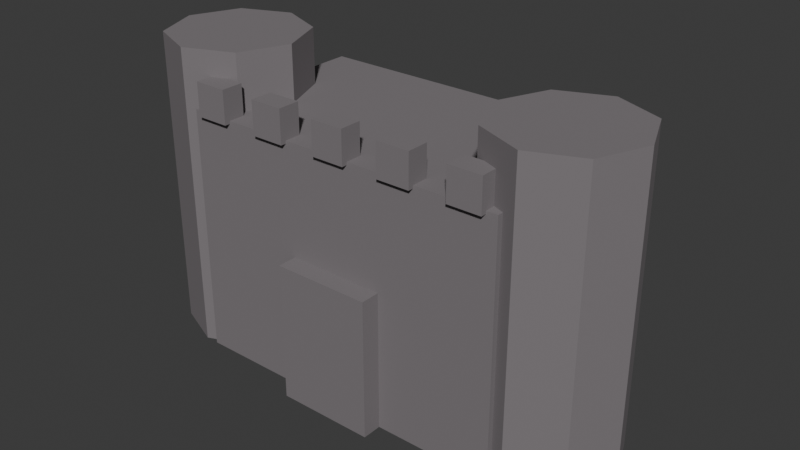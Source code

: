 # Source: structure_mountain_fortress_bastion.blend  (saved by Blender 5.3.31; exported with 4.5.12 LTS)
import bpy
from mathutils import Matrix  # noqa: F401  (used for matrix-valued properties, if any)

bpy.ops.wm.read_factory_settings(use_empty=True)
scene = bpy.context.scene
scene.name = 'Scene'

# ---- collections
col_collection = bpy.data.collections.new('Collection'); scene.collection.children.link(col_collection)

# ---- materials (node trees are filled in below, after node groups)
mat_mat_mountain_fortress = bpy.data.materials.new('mat_mountain_fortress')

# ---- material node trees
mat_mat_mountain_fortress.use_nodes = True; mat_mat_mountain_fortress.node_tree.nodes.clear()
_N = mat_mat_mountain_fortress.node_tree.nodes; _L = mat_mat_mountain_fortress.node_tree.links
n0 = _N.new('ShaderNodeBsdfPrincipled'); n0.name = 'Principled BSDF'; n0.location = (-200, 100)
n0.inputs[0].default_value = (0.22, 0.2, 0.21, 1.0)
n0.inputs[1].default_value = 0.1
n0.inputs[2].default_value = 0.85
n0.inputs[10].default_value = 0.005
n1 = _N.new('ShaderNodeOutputMaterial'); n1.name = 'Material Output'; n1.location = (200, 100)
_L.new(n0.outputs[0], n1.inputs[0])
n1.is_active_output = True

# ---- world
world_world = bpy.data.worlds.new('World'); scene.world = world_world
world_world.use_nodes = True; world_world.node_tree.nodes.clear()
_N = world_world.node_tree.nodes; _L = world_world.node_tree.links
n0 = _N.new('ShaderNodeOutputWorld'); n0.name = 'World Output'; n0.location = (200, 100)
n1 = _N.new('ShaderNodeBackground'); n1.name = 'Background'; n1.location = (-200, 100)
n1.inputs[0].default_value = (0.05088, 0.05088, 0.05088, 1.0)
_L.new(n1.outputs[0], n0.inputs[0])
n0.is_active_output = True
world_world.color = (0.05088, 0.05088, 0.05088)
world_world.sun_shadow_jitter_overblur = 0.0

# ---- meshes
me_cube = bpy.data.meshes.new('Cube')
me_cube.from_pydata([(-0.5, -0.5, -0.5), (-0.5, -0.5, 0.5), (-0.5, 0.5, -0.5), (-0.5, 0.5, 0.5), (0.5, -0.5, -0.5), (0.5, -0.5, 0.5), (0.5, 0.5, -0.5), (0.5, 0.5, 0.5)], [], [(0, 1, 3, 2), (2, 3, 7, 6), (6, 7, 5, 4), (4, 5, 1, 0), (2, 6, 4, 0), (7, 3, 1, 5)])
_uv = me_cube.uv_layers.new(name='UVMap')
_uv.uv.foreach_set('vector', [0.375, 0.0, 0.625, 0.0, 0.625, 0.25, 0.375, 0.25, 0.375, 0.25, 0.625, 0.25, 0.625, 0.5, 0.375, 0.5, 0.375, 0.5, 0.625, 0.5, 0.625, 0.75, 0.375, 0.75, 0.375, 0.75, 0.625, 0.75, 0.625, 1.0, 0.375, 1.0, 0.125, 0.5, 0.375, 0.5, 0.375, 0.75, 0.125, 0.75, 0.625, 0.5, 0.875, 0.5, 0.875, 0.75, 0.625, 0.75])
me_cube.materials.append(mat_mat_mountain_fortress)
me_cube.update()
me_cube_001 = bpy.data.meshes.new('Cube.001')
me_cube_001.from_pydata([(-0.5, -0.5, -0.5), (-0.5, -0.5, 0.5), (-0.5, 0.5, -0.5), (-0.5, 0.5, 0.5), (0.5, -0.5, -0.5), (0.5, -0.5, 0.5), (0.5, 0.5, -0.5), (0.5, 0.5, 0.5)], [], [(0, 1, 3, 2), (2, 3, 7, 6), (6, 7, 5, 4), (4, 5, 1, 0), (2, 6, 4, 0), (7, 3, 1, 5)])
_uv = me_cube_001.uv_layers.new(name='UVMap')
_uv.uv.foreach_set('vector', [0.375, 0.0, 0.625, 0.0, 0.625, 0.25, 0.375, 0.25, 0.375, 0.25, 0.625, 0.25, 0.625, 0.5, 0.375, 0.5, 0.375, 0.5, 0.625, 0.5, 0.625, 0.75, 0.375, 0.75, 0.375, 0.75, 0.625, 0.75, 0.625, 1.0, 0.375, 1.0, 0.125, 0.5, 0.375, 0.5, 0.375, 0.75, 0.125, 0.75, 0.625, 0.5, 0.875, 0.5, 0.875, 0.75, 0.625, 0.75])
me_cube_001.materials.append(mat_mat_mountain_fortress)
me_cube_001.update()
me_cube_002 = bpy.data.meshes.new('Cube.002')
me_cube_002.from_pydata([(-0.5, -0.5, -0.5), (-0.5, -0.5, 0.5), (-0.5, 0.5, -0.5), (-0.5, 0.5, 0.5), (0.5, -0.5, -0.5), (0.5, -0.5, 0.5), (0.5, 0.5, -0.5), (0.5, 0.5, 0.5)], [], [(0, 1, 3, 2), (2, 3, 7, 6), (6, 7, 5, 4), (4, 5, 1, 0), (2, 6, 4, 0), (7, 3, 1, 5)])
_uv = me_cube_002.uv_layers.new(name='UVMap')
_uv.uv.foreach_set('vector', [0.375, 0.0, 0.625, 0.0, 0.625, 0.25, 0.375, 0.25, 0.375, 0.25, 0.625, 0.25, 0.625, 0.5, 0.375, 0.5, 0.375, 0.5, 0.625, 0.5, 0.625, 0.75, 0.375, 0.75, 0.375, 0.75, 0.625, 0.75, 0.625, 1.0, 0.375, 1.0, 0.125, 0.5, 0.375, 0.5, 0.375, 0.75, 0.125, 0.75, 0.625, 0.5, 0.875, 0.5, 0.875, 0.75, 0.625, 0.75])
me_cube_002.materials.append(mat_mat_mountain_fortress)
me_cube_002.update()
me_cube_003 = bpy.data.meshes.new('Cube.003')
me_cube_003.from_pydata([(-0.5, -0.5, -0.5), (-0.5, -0.5, 0.5), (-0.5, 0.5, -0.5), (-0.5, 0.5, 0.5), (0.5, -0.5, -0.5), (0.5, -0.5, 0.5), (0.5, 0.5, -0.5), (0.5, 0.5, 0.5)], [], [(0, 1, 3, 2), (2, 3, 7, 6), (6, 7, 5, 4), (4, 5, 1, 0), (2, 6, 4, 0), (7, 3, 1, 5)])
_uv = me_cube_003.uv_layers.new(name='UVMap')
_uv.uv.foreach_set('vector', [0.375, 0.0, 0.625, 0.0, 0.625, 0.25, 0.375, 0.25, 0.375, 0.25, 0.625, 0.25, 0.625, 0.5, 0.375, 0.5, 0.375, 0.5, 0.625, 0.5, 0.625, 0.75, 0.375, 0.75, 0.375, 0.75, 0.625, 0.75, 0.625, 1.0, 0.375, 1.0, 0.125, 0.5, 0.375, 0.5, 0.375, 0.75, 0.125, 0.75, 0.625, 0.5, 0.875, 0.5, 0.875, 0.75, 0.625, 0.75])
me_cube_003.materials.append(mat_mat_mountain_fortress)
me_cube_003.update()
me_cube_004 = bpy.data.meshes.new('Cube.004')
me_cube_004.from_pydata([(-0.5, -0.5, -0.5), (-0.5, -0.5, 0.5), (-0.5, 0.5, -0.5), (-0.5, 0.5, 0.5), (0.5, -0.5, -0.5), (0.5, -0.5, 0.5), (0.5, 0.5, -0.5), (0.5, 0.5, 0.5)], [], [(0, 1, 3, 2), (2, 3, 7, 6), (6, 7, 5, 4), (4, 5, 1, 0), (2, 6, 4, 0), (7, 3, 1, 5)])
_uv = me_cube_004.uv_layers.new(name='UVMap')
_uv.uv.foreach_set('vector', [0.375, 0.0, 0.625, 0.0, 0.625, 0.25, 0.375, 0.25, 0.375, 0.25, 0.625, 0.25, 0.625, 0.5, 0.375, 0.5, 0.375, 0.5, 0.625, 0.5, 0.625, 0.75, 0.375, 0.75, 0.375, 0.75, 0.625, 0.75, 0.625, 1.0, 0.375, 1.0, 0.125, 0.5, 0.375, 0.5, 0.375, 0.75, 0.125, 0.75, 0.625, 0.5, 0.875, 0.5, 0.875, 0.75, 0.625, 0.75])
me_cube_004.materials.append(mat_mat_mountain_fortress)
me_cube_004.update()
me_cube_005 = bpy.data.meshes.new('Cube.005')
me_cube_005.from_pydata([(-0.5, -0.5, -0.5), (-0.5, -0.5, 0.5), (-0.5, 0.5, -0.5), (-0.5, 0.5, 0.5), (0.5, -0.5, -0.5), (0.5, -0.5, 0.5), (0.5, 0.5, -0.5), (0.5, 0.5, 0.5)], [], [(0, 1, 3, 2), (2, 3, 7, 6), (6, 7, 5, 4), (4, 5, 1, 0), (2, 6, 4, 0), (7, 3, 1, 5)])
_uv = me_cube_005.uv_layers.new(name='UVMap')
_uv.uv.foreach_set('vector', [0.375, 0.0, 0.625, 0.0, 0.625, 0.25, 0.375, 0.25, 0.375, 0.25, 0.625, 0.25, 0.625, 0.5, 0.375, 0.5, 0.375, 0.5, 0.625, 0.5, 0.625, 0.75, 0.375, 0.75, 0.375, 0.75, 0.625, 0.75, 0.625, 1.0, 0.375, 1.0, 0.125, 0.5, 0.375, 0.5, 0.375, 0.75, 0.125, 0.75, 0.625, 0.5, 0.875, 0.5, 0.875, 0.75, 0.625, 0.75])
me_cube_005.materials.append(mat_mat_mountain_fortress)
me_cube_005.update()
me_cube_006 = bpy.data.meshes.new('Cube.006')
me_cube_006.from_pydata([(-0.5, -0.5, -0.5), (-0.5, -0.5, 0.5), (-0.5, 0.5, -0.5), (-0.5, 0.5, 0.5), (0.5, -0.5, -0.5), (0.5, -0.5, 0.5), (0.5, 0.5, -0.5), (0.5, 0.5, 0.5)], [], [(0, 1, 3, 2), (2, 3, 7, 6), (6, 7, 5, 4), (4, 5, 1, 0), (2, 6, 4, 0), (7, 3, 1, 5)])
_uv = me_cube_006.uv_layers.new(name='UVMap')
_uv.uv.foreach_set('vector', [0.375, 0.0, 0.625, 0.0, 0.625, 0.25, 0.375, 0.25, 0.375, 0.25, 0.625, 0.25, 0.625, 0.5, 0.375, 0.5, 0.375, 0.5, 0.625, 0.5, 0.625, 0.75, 0.375, 0.75, 0.375, 0.75, 0.625, 0.75, 0.625, 1.0, 0.375, 1.0, 0.125, 0.5, 0.375, 0.5, 0.375, 0.75, 0.125, 0.75, 0.625, 0.5, 0.875, 0.5, 0.875, 0.75, 0.625, 0.75])
me_cube_006.materials.append(mat_mat_mountain_fortress)
me_cube_006.update()
me_cylinder = bpy.data.meshes.new('Cylinder')
me_cylinder.from_pydata([(0.0, 2.5, -5.5), (0.0, 2.5, 5.5), (1.768, 1.768, -5.5), (1.768, 1.768, 5.5), (2.5, 0.0, -5.5), (2.5, 0.0, 5.5), (1.768, -1.768, -5.5), (1.768, -1.768, 5.5), (0.0, -2.5, -5.5), (0.0, -2.5, 5.5), (-1.768, -1.768, -5.5), (-1.768, -1.768, 5.5), (-2.5, 0.0, -5.5), (-2.5, 0.0, 5.5), (-1.768, 1.768, -5.5), (-1.768, 1.768, 5.5)], [], [(0, 1, 3, 2), (2, 3, 5, 4), (4, 5, 7, 6), (6, 7, 9, 8), (8, 9, 11, 10), (10, 11, 13, 12), (3, 1, 15, 13, 11, 9, 7, 5), (12, 13, 15, 14), (14, 15, 1, 0), (0, 2, 4, 6, 8, 10, 12, 14)])
_uv = me_cylinder.uv_layers.new(name='UVMap')
_uv.uv.foreach_set('vector', [1.0, 0.5, 1.0, 1.0, 0.875, 1.0, 0.875, 0.5, 0.875, 0.5, 0.875, 1.0, 0.75, 1.0, 0.75, 0.5, 0.75, 0.5, 0.75, 1.0, 0.625, 1.0, 0.625, 0.5, 0.625, 0.5, 0.625, 1.0, 0.5, 1.0, 0.5, 0.5, 0.5, 0.5, 0.5, 1.0, 0.375, 1.0, 0.375, 0.5, 0.375, 0.5, 0.375, 1.0, 0.25, 1.0, 0.25, 0.5, 0.4197, 0.4197, 0.25, 0.49, 0.08029, 0.4197, 0.01, 0.25, 0.08029, 0.08029, 0.25, 0.01, 0.4197, 0.08029, 0.49, 0.25, 0.25, 0.5, 0.25, 1.0, 0.125, 1.0, 0.125, 0.5, 0.125, 0.5, 0.125, 1.0, 0.0, 1.0, 0.0, 0.5, 0.75, 0.49, 0.9197, 0.4197, 0.99, 0.25, 0.9197, 0.08029, 0.75, 0.01, 0.5803, 0.08029, 0.51, 0.25, 0.5803, 0.4197])
me_cylinder.materials.append(mat_mat_mountain_fortress)
me_cylinder.update()
me_cylinder_001 = bpy.data.meshes.new('Cylinder.001')
me_cylinder_001.from_pydata([(0.0, 2.5, -5.5), (0.0, 2.5, 5.5), (1.768, 1.768, -5.5), (1.768, 1.768, 5.5), (2.5, 0.0, -5.5), (2.5, 0.0, 5.5), (1.768, -1.768, -5.5), (1.768, -1.768, 5.5), (0.0, -2.5, -5.5), (0.0, -2.5, 5.5), (-1.768, -1.768, -5.5), (-1.768, -1.768, 5.5), (-2.5, 0.0, -5.5), (-2.5, 0.0, 5.5), (-1.768, 1.768, -5.5), (-1.768, 1.768, 5.5)], [], [(0, 1, 3, 2), (2, 3, 5, 4), (4, 5, 7, 6), (6, 7, 9, 8), (8, 9, 11, 10), (10, 11, 13, 12), (3, 1, 15, 13, 11, 9, 7, 5), (12, 13, 15, 14), (14, 15, 1, 0), (0, 2, 4, 6, 8, 10, 12, 14)])
_uv = me_cylinder_001.uv_layers.new(name='UVMap')
_uv.uv.foreach_set('vector', [1.0, 0.5, 1.0, 1.0, 0.875, 1.0, 0.875, 0.5, 0.875, 0.5, 0.875, 1.0, 0.75, 1.0, 0.75, 0.5, 0.75, 0.5, 0.75, 1.0, 0.625, 1.0, 0.625, 0.5, 0.625, 0.5, 0.625, 1.0, 0.5, 1.0, 0.5, 0.5, 0.5, 0.5, 0.5, 1.0, 0.375, 1.0, 0.375, 0.5, 0.375, 0.5, 0.375, 1.0, 0.25, 1.0, 0.25, 0.5, 0.4197, 0.4197, 0.25, 0.49, 0.08029, 0.4197, 0.01, 0.25, 0.08029, 0.08029, 0.25, 0.01, 0.4197, 0.08029, 0.49, 0.25, 0.25, 0.5, 0.25, 1.0, 0.125, 1.0, 0.125, 0.5, 0.125, 0.5, 0.125, 1.0, 0.0, 1.0, 0.0, 0.5, 0.75, 0.49, 0.9197, 0.4197, 0.99, 0.25, 0.9197, 0.08029, 0.75, 0.01, 0.5803, 0.08029, 0.51, 0.25, 0.5803, 0.4197])
me_cylinder_001.materials.append(mat_mat_mountain_fortress)
me_cylinder_001.update()

# ---- objects
ob_cube = bpy.data.objects.new('Cube', me_cube)
ob_cube_001 = bpy.data.objects.new('Cube.001', me_cube_001)
ob_cube_002 = bpy.data.objects.new('Cube.002', me_cube_002)
ob_cube_003 = bpy.data.objects.new('Cube.003', me_cube_003)
ob_cube_004 = bpy.data.objects.new('Cube.004', me_cube_004)
ob_cube_005 = bpy.data.objects.new('Cube.005', me_cube_005)
ob_cube_006 = bpy.data.objects.new('Cube.006', me_cube_006)
ob_cylinder = bpy.data.objects.new('Cylinder', me_cylinder)
ob_cylinder_001 = bpy.data.objects.new('Cylinder.001', me_cylinder_001)

# ---- transforms, parenting, visibility, modifiers, constraints
ob_cube.location = (0.0, 0.0, 4.5)
ob_cube.scale = (12.0, 7.0, 9.0)
ob_cube_001.location = (0.0, -3.6, 2.5)
ob_cube_001.scale = (3.5, 1.2, 5.0)
ob_cube_002.location = (-5.0, -3.3, 9.5)
ob_cube_002.scale = (1.2, 0.8, 1.2)
ob_cube_003.location = (-2.5, -3.3, 9.5)
ob_cube_003.scale = (1.2, 0.8, 1.2)
ob_cube_004.location = (0.0, -3.3, 9.5)
ob_cube_004.scale = (1.2, 0.8, 1.2)
ob_cube_005.location = (2.5, -3.3, 9.5)
ob_cube_005.scale = (1.2, 0.8, 1.2)
ob_cube_006.location = (5.0, -3.3, 9.5)
ob_cube_006.scale = (1.2, 0.8, 1.2)
ob_cylinder.location = (-6.5, -1.0, 5.5)
ob_cylinder_001.location = (6.5, -1.0, 5.5)

# ---- collection membership
col_collection.objects.link(ob_cube)
col_collection.objects.link(ob_cube_001)
col_collection.objects.link(ob_cube_002)
col_collection.objects.link(ob_cube_003)
col_collection.objects.link(ob_cube_004)
col_collection.objects.link(ob_cube_005)
col_collection.objects.link(ob_cube_006)
col_collection.objects.link(ob_cylinder)
col_collection.objects.link(ob_cylinder_001)

# ---- scene / render settings (as saved in the file)
scene.frame_start = 1; scene.frame_end = 250; scene.frame_set(1)
scene.render.engine = 'BLENDER_EEVEE_NEXT'
scene.render.bake_bias = 0.0
scene.render.bake_samples = 0
scene.render.compositor_device = 'GPU'
scene.eevee.use_volume_custom_range = False
scene.eevee.fast_gi_thickness_near = 0.1
scene.eevee.fast_gi_thickness_far = 0.0
scene.eevee.ray_tracing_options.screen_trace_thickness = 0.1
bpy.context.view_layer.update()

# ---- added for rendering (the .blend has no active camera and no usable light): camera, sun
cam_auto = bpy.data.cameras.new('AutoCamera')
cam_auto.lens = 50.0
cam_auto.sensor_width = 36.0
cam_auto.clip_end = 1000.0
ob_auto_camera = bpy.data.objects.new('AutoCamera', cam_auto)
scene.collection.objects.link(ob_auto_camera)
ob_auto_camera.location = (20.7772, -25.2827, 22.1218)
ob_auto_camera.rotation_euler = (1.09748, -7.21219e-08, 0.694738)
scene.camera = ob_auto_camera
light_auto_sun = bpy.data.lights.new('AutoSun', 'SUN')
light_auto_sun.energy = 3.0
light_auto_sun.angle = 0.0523599
ob_auto_sun = bpy.data.objects.new('AutoSun', light_auto_sun)
scene.collection.objects.link(ob_auto_sun)
ob_auto_sun.rotation_euler = (0.872665, 0.174533, 0.523599)
bpy.context.view_layer.update()
